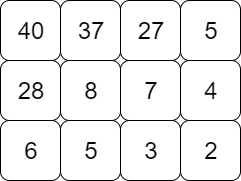

The diagram above was exported from draw.io. Its source (the exported page's mxGraphModel, read from the mxfile embedded in the PNG):
<mxGraphModel dx="1648" dy="633" grid="1" gridSize="10" guides="1" tooltips="1" connect="1" arrows="1" fold="1" page="1" pageScale="1" pageWidth="827" pageHeight="1169" math="0" shadow="0">
  <root>
    <mxCell id="0" />
    <mxCell id="1" parent="0" />
    <mxCell id="4RWRv6y7o01ZksJq3LkH-14" value="&lt;span style=&quot;font-size: 24px&quot;&gt;40&lt;/span&gt;" style="rounded=1;whiteSpace=wrap;html=1;fillColor=#FFFFFF;" vertex="1" parent="1">
      <mxGeometry x="80" y="60" width="60" height="60" as="geometry" />
    </mxCell>
    <mxCell id="4RWRv6y7o01ZksJq3LkH-15" value="&lt;span style=&quot;font-size: 24px&quot;&gt;37&lt;/span&gt;" style="rounded=1;whiteSpace=wrap;html=1;fillColor=#FFFFFF;" vertex="1" parent="1">
      <mxGeometry x="140" y="60" width="60" height="60" as="geometry" />
    </mxCell>
    <mxCell id="4RWRv6y7o01ZksJq3LkH-16" value="&lt;span style=&quot;font-size: 24px&quot;&gt;27&lt;/span&gt;" style="rounded=1;whiteSpace=wrap;html=1;fillColor=#FFFFFF;" vertex="1" parent="1">
      <mxGeometry x="200" y="60" width="60" height="60" as="geometry" />
    </mxCell>
    <mxCell id="4RWRv6y7o01ZksJq3LkH-17" value="&lt;span style=&quot;font-size: 24px&quot;&gt;5&lt;/span&gt;" style="rounded=1;whiteSpace=wrap;html=1;fillColor=#FFFFFF;" vertex="1" parent="1">
      <mxGeometry x="260" y="60" width="60" height="60" as="geometry" />
    </mxCell>
    <mxCell id="4RWRv6y7o01ZksJq3LkH-18" value="&lt;span style=&quot;font-size: 24px&quot;&gt;28&lt;/span&gt;" style="rounded=1;whiteSpace=wrap;html=1;fillColor=#FFFFFF;" vertex="1" parent="1">
      <mxGeometry x="80" y="120" width="60" height="60" as="geometry" />
    </mxCell>
    <mxCell id="4RWRv6y7o01ZksJq3LkH-19" value="&lt;span style=&quot;font-size: 24px&quot;&gt;8&lt;/span&gt;" style="rounded=1;whiteSpace=wrap;html=1;fillColor=#FFFFFF;" vertex="1" parent="1">
      <mxGeometry x="140" y="120" width="60" height="60" as="geometry" />
    </mxCell>
    <mxCell id="4RWRv6y7o01ZksJq3LkH-20" value="&lt;span style=&quot;font-size: 24px&quot;&gt;7&lt;/span&gt;" style="rounded=1;whiteSpace=wrap;html=1;fillColor=#FFFFFF;" vertex="1" parent="1">
      <mxGeometry x="200" y="120" width="60" height="60" as="geometry" />
    </mxCell>
    <mxCell id="4RWRv6y7o01ZksJq3LkH-21" value="&lt;span style=&quot;font-size: 24px&quot;&gt;4&lt;/span&gt;" style="rounded=1;whiteSpace=wrap;html=1;fillColor=#FFFFFF;" vertex="1" parent="1">
      <mxGeometry x="260" y="120" width="60" height="60" as="geometry" />
    </mxCell>
    <mxCell id="4RWRv6y7o01ZksJq3LkH-22" value="&lt;span style=&quot;font-size: 24px&quot;&gt;6&lt;/span&gt;" style="rounded=1;whiteSpace=wrap;html=1;fillColor=#FFFFFF;" vertex="1" parent="1">
      <mxGeometry x="80" y="180" width="60" height="60" as="geometry" />
    </mxCell>
    <mxCell id="4RWRv6y7o01ZksJq3LkH-23" value="&lt;span style=&quot;font-size: 24px&quot;&gt;5&lt;/span&gt;" style="rounded=1;whiteSpace=wrap;html=1;fillColor=#FFFFFF;" vertex="1" parent="1">
      <mxGeometry x="140" y="180" width="60" height="60" as="geometry" />
    </mxCell>
    <mxCell id="4RWRv6y7o01ZksJq3LkH-24" value="&lt;span style=&quot;font-size: 24px&quot;&gt;3&lt;/span&gt;" style="rounded=1;whiteSpace=wrap;html=1;fillColor=#FFFFFF;" vertex="1" parent="1">
      <mxGeometry x="200" y="180" width="60" height="60" as="geometry" />
    </mxCell>
    <mxCell id="4RWRv6y7o01ZksJq3LkH-25" value="&lt;span style=&quot;font-size: 24px&quot;&gt;2&lt;/span&gt;" style="rounded=1;whiteSpace=wrap;html=1;fillColor=#FFFFFF;" vertex="1" parent="1">
      <mxGeometry x="260" y="180" width="60" height="60" as="geometry" />
    </mxCell>
  </root>
</mxGraphModel>